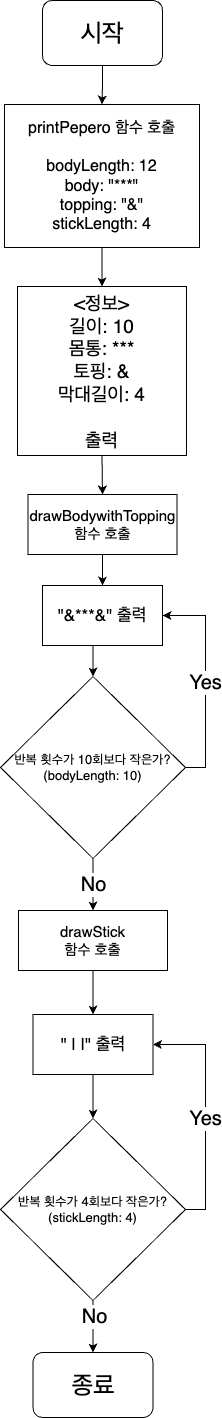

The diagram above was exported from draw.io. Its source (the exported page's mxGraphModel, read from the mxfile embedded in the PNG):
<mxGraphModel dx="954" dy="539" grid="1" gridSize="13" guides="1" tooltips="1" connect="1" arrows="1" fold="1" page="1" pageScale="1" pageWidth="827" pageHeight="1169" math="0" shadow="0">
  <root>
    <mxCell id="WIyWlLk6GJQsqaUBKTNV-0" />
    <mxCell id="WIyWlLk6GJQsqaUBKTNV-1" parent="WIyWlLk6GJQsqaUBKTNV-0" />
    <mxCell id="055dBGFJ_BvtSfQszMTg-3" style="edgeStyle=orthogonalEdgeStyle;rounded=0;orthogonalLoop=1;jettySize=auto;html=1;entryX=0.5;entryY=0;entryDx=0;entryDy=0;" edge="1" parent="WIyWlLk6GJQsqaUBKTNV-1" source="055dBGFJ_BvtSfQszMTg-0" target="055dBGFJ_BvtSfQszMTg-2">
      <mxGeometry relative="1" as="geometry" />
    </mxCell>
    <mxCell id="055dBGFJ_BvtSfQszMTg-0" value="&lt;font style=&quot;font-size: 25px;&quot;&gt;시작&lt;/font&gt;" style="rounded=1;whiteSpace=wrap;html=1;labelBackgroundColor=none;" vertex="1" parent="WIyWlLk6GJQsqaUBKTNV-1">
      <mxGeometry x="354" y="13" width="120" height="65" as="geometry" />
    </mxCell>
    <mxCell id="055dBGFJ_BvtSfQszMTg-4" style="edgeStyle=orthogonalEdgeStyle;rounded=0;orthogonalLoop=1;jettySize=auto;html=1;exitX=0.5;exitY=1;exitDx=0;exitDy=0;" edge="1" parent="WIyWlLk6GJQsqaUBKTNV-1" source="055dBGFJ_BvtSfQszMTg-2" target="055dBGFJ_BvtSfQszMTg-5">
      <mxGeometry relative="1" as="geometry">
        <mxPoint x="414" y="312" as="targetPoint" />
      </mxGeometry>
    </mxCell>
    <mxCell id="055dBGFJ_BvtSfQszMTg-2" value="&lt;font style=&quot;font-size: 16px;&quot;&gt;printPepero 함수 호출&lt;br&gt;&lt;br&gt;bodyLength: 12&lt;br&gt;body: &quot;***&quot;&lt;br&gt;topping: &quot;&amp;amp;&quot;&lt;br&gt;stickLength: 4&lt;br&gt;&lt;/font&gt;" style="rounded=0;whiteSpace=wrap;html=1;" vertex="1" parent="WIyWlLk6GJQsqaUBKTNV-1">
      <mxGeometry x="316" y="117" width="195" height="143" as="geometry" />
    </mxCell>
    <mxCell id="055dBGFJ_BvtSfQszMTg-9" style="edgeStyle=orthogonalEdgeStyle;rounded=0;orthogonalLoop=1;jettySize=auto;html=1;exitX=0.5;exitY=1;exitDx=0;exitDy=0;entryX=0.5;entryY=0;entryDx=0;entryDy=0;" edge="1" parent="WIyWlLk6GJQsqaUBKTNV-1" source="055dBGFJ_BvtSfQszMTg-5" target="055dBGFJ_BvtSfQszMTg-8">
      <mxGeometry relative="1" as="geometry" />
    </mxCell>
    <mxCell id="055dBGFJ_BvtSfQszMTg-5" value="&lt;font style=&quot;font-size: 19px;&quot;&gt;&amp;lt;정보&amp;gt;&lt;br&gt;길이: 10&lt;br&gt;몸통: ***&lt;br&gt;토핑: &amp;amp;&lt;br&gt;막대길이: 4&lt;br&gt;&lt;br&gt;출력&lt;br&gt;&lt;/font&gt;" style="whiteSpace=wrap;html=1;aspect=fixed;" vertex="1" parent="WIyWlLk6GJQsqaUBKTNV-1">
      <mxGeometry x="329" y="299" width="169" height="169" as="geometry" />
    </mxCell>
    <mxCell id="055dBGFJ_BvtSfQszMTg-10" style="edgeStyle=orthogonalEdgeStyle;rounded=0;orthogonalLoop=1;jettySize=auto;html=1;exitX=0.5;exitY=1;exitDx=0;exitDy=0;" edge="1" parent="WIyWlLk6GJQsqaUBKTNV-1" source="055dBGFJ_BvtSfQszMTg-8">
      <mxGeometry relative="1" as="geometry">
        <mxPoint x="414" y="598" as="targetPoint" />
      </mxGeometry>
    </mxCell>
    <mxCell id="055dBGFJ_BvtSfQszMTg-8" value="&lt;font style=&quot;font-size: 15px;&quot;&gt;drawBodywithTopping&lt;br&gt;함수 호출&lt;/font&gt;" style="rounded=0;whiteSpace=wrap;html=1;" vertex="1" parent="WIyWlLk6GJQsqaUBKTNV-1">
      <mxGeometry x="339.5" y="507" width="149" height="60" as="geometry" />
    </mxCell>
    <mxCell id="055dBGFJ_BvtSfQszMTg-13" style="edgeStyle=orthogonalEdgeStyle;rounded=0;orthogonalLoop=1;jettySize=auto;html=1;exitX=0.5;exitY=1;exitDx=0;exitDy=0;entryX=0.5;entryY=0;entryDx=0;entryDy=0;" edge="1" parent="WIyWlLk6GJQsqaUBKTNV-1" source="055dBGFJ_BvtSfQszMTg-11" target="055dBGFJ_BvtSfQszMTg-12">
      <mxGeometry relative="1" as="geometry" />
    </mxCell>
    <mxCell id="055dBGFJ_BvtSfQszMTg-11" value="&lt;font style=&quot;font-size: 17px;&quot;&gt;&quot;&amp;amp;***&amp;amp;&quot; 출력&lt;/font&gt;" style="rounded=0;whiteSpace=wrap;html=1;" vertex="1" parent="WIyWlLk6GJQsqaUBKTNV-1">
      <mxGeometry x="354" y="598" width="120" height="60" as="geometry" />
    </mxCell>
    <mxCell id="055dBGFJ_BvtSfQszMTg-16" value="&lt;span style=&quot;font-size: 20px;&quot;&gt;Yes&lt;/span&gt;" style="edgeStyle=orthogonalEdgeStyle;rounded=0;orthogonalLoop=1;jettySize=auto;html=1;exitX=1;exitY=0.5;exitDx=0;exitDy=0;entryX=1;entryY=0.5;entryDx=0;entryDy=0;" edge="1" parent="WIyWlLk6GJQsqaUBKTNV-1" source="055dBGFJ_BvtSfQszMTg-12" target="055dBGFJ_BvtSfQszMTg-11">
      <mxGeometry x="-0.0233" relative="1" as="geometry">
        <mxPoint as="offset" />
      </mxGeometry>
    </mxCell>
    <mxCell id="055dBGFJ_BvtSfQszMTg-19" value="&lt;font style=&quot;font-size: 20px;&quot;&gt;No&lt;/font&gt;" style="edgeStyle=orthogonalEdgeStyle;rounded=0;orthogonalLoop=1;jettySize=auto;html=1;entryX=0.5;entryY=0;entryDx=0;entryDy=0;" edge="1" parent="WIyWlLk6GJQsqaUBKTNV-1" source="055dBGFJ_BvtSfQszMTg-12">
      <mxGeometry relative="1" as="geometry">
        <mxPoint x="404.5" y="923" as="targetPoint" />
      </mxGeometry>
    </mxCell>
    <mxCell id="055dBGFJ_BvtSfQszMTg-12" value="&lt;font style=&quot;font-size: 13px;&quot;&gt;반복 횟수가 10회보다 작은가?&lt;br&gt;(bodyLength: 10)&lt;br&gt;&lt;/font&gt;" style="rhombus;whiteSpace=wrap;html=1;" vertex="1" parent="WIyWlLk6GJQsqaUBKTNV-1">
      <mxGeometry x="312" y="689" width="185" height="182" as="geometry" />
    </mxCell>
    <mxCell id="055dBGFJ_BvtSfQszMTg-25" style="edgeStyle=orthogonalEdgeStyle;rounded=0;orthogonalLoop=1;jettySize=auto;html=1;exitX=0.5;exitY=1;exitDx=0;exitDy=0;entryX=0.5;entryY=0;entryDx=0;entryDy=0;" edge="1" parent="WIyWlLk6GJQsqaUBKTNV-1" source="055dBGFJ_BvtSfQszMTg-20" target="055dBGFJ_BvtSfQszMTg-24">
      <mxGeometry relative="1" as="geometry" />
    </mxCell>
    <mxCell id="055dBGFJ_BvtSfQszMTg-20" value="&lt;font style=&quot;font-size: 15px;&quot;&gt;drawStick&lt;br&gt;함수 호출&lt;/font&gt;" style="rounded=0;whiteSpace=wrap;html=1;" vertex="1" parent="WIyWlLk6GJQsqaUBKTNV-1">
      <mxGeometry x="330" y="923" width="149" height="60" as="geometry" />
    </mxCell>
    <mxCell id="055dBGFJ_BvtSfQszMTg-29" value="&lt;font style=&quot;font-size: 20px;&quot;&gt;Yes&lt;/font&gt;" style="edgeStyle=orthogonalEdgeStyle;rounded=0;orthogonalLoop=1;jettySize=auto;html=1;exitX=1;exitY=0.5;exitDx=0;exitDy=0;entryX=1;entryY=0.5;entryDx=0;entryDy=0;" edge="1" parent="WIyWlLk6GJQsqaUBKTNV-1" source="055dBGFJ_BvtSfQszMTg-22" target="055dBGFJ_BvtSfQszMTg-24">
      <mxGeometry x="-0.0653" relative="1" as="geometry">
        <mxPoint as="offset" />
      </mxGeometry>
    </mxCell>
    <mxCell id="055dBGFJ_BvtSfQszMTg-32" style="edgeStyle=orthogonalEdgeStyle;rounded=0;orthogonalLoop=1;jettySize=auto;html=1;exitX=0.5;exitY=1;exitDx=0;exitDy=0;entryX=0.5;entryY=0;entryDx=0;entryDy=0;" edge="1" parent="WIyWlLk6GJQsqaUBKTNV-1" source="055dBGFJ_BvtSfQszMTg-22" target="055dBGFJ_BvtSfQszMTg-31">
      <mxGeometry relative="1" as="geometry" />
    </mxCell>
    <mxCell id="055dBGFJ_BvtSfQszMTg-33" value="&lt;font style=&quot;font-size: 20px;&quot;&gt;No&lt;/font&gt;" style="edgeLabel;html=1;align=center;verticalAlign=middle;resizable=0;points=[];" vertex="1" connectable="0" parent="055dBGFJ_BvtSfQszMTg-32">
      <mxGeometry x="-0.4231" y="1" relative="1" as="geometry">
        <mxPoint as="offset" />
      </mxGeometry>
    </mxCell>
    <mxCell id="055dBGFJ_BvtSfQszMTg-22" value="&lt;font style=&quot;font-size: 13px;&quot;&gt;반복 횟수가 4회보다 작은가?&lt;br&gt;(stickLength: 4)&lt;br&gt;&lt;/font&gt;" style="rhombus;whiteSpace=wrap;html=1;" vertex="1" parent="WIyWlLk6GJQsqaUBKTNV-1">
      <mxGeometry x="312" y="1131" width="185" height="182" as="geometry" />
    </mxCell>
    <mxCell id="055dBGFJ_BvtSfQszMTg-27" style="edgeStyle=orthogonalEdgeStyle;rounded=0;orthogonalLoop=1;jettySize=auto;html=1;exitX=0.5;exitY=1;exitDx=0;exitDy=0;entryX=0.5;entryY=0;entryDx=0;entryDy=0;" edge="1" parent="WIyWlLk6GJQsqaUBKTNV-1" source="055dBGFJ_BvtSfQszMTg-24" target="055dBGFJ_BvtSfQszMTg-22">
      <mxGeometry relative="1" as="geometry" />
    </mxCell>
    <mxCell id="055dBGFJ_BvtSfQszMTg-24" value="&lt;font style=&quot;font-size: 17px;&quot;&gt;&quot; | |&lt;span style=&quot;background-color: initial;&quot;&gt;&quot; 출력&lt;/span&gt;&lt;br&gt;&lt;/font&gt;" style="rounded=0;whiteSpace=wrap;html=1;" vertex="1" parent="WIyWlLk6GJQsqaUBKTNV-1">
      <mxGeometry x="344.5" y="1027" width="120" height="60" as="geometry" />
    </mxCell>
    <mxCell id="055dBGFJ_BvtSfQszMTg-31" value="&lt;span style=&quot;font-size: 25px;&quot;&gt;종료&lt;/span&gt;" style="rounded=1;whiteSpace=wrap;html=1;labelBackgroundColor=none;" vertex="1" parent="WIyWlLk6GJQsqaUBKTNV-1">
      <mxGeometry x="344.5" y="1365" width="120" height="65" as="geometry" />
    </mxCell>
  </root>
</mxGraphModel>